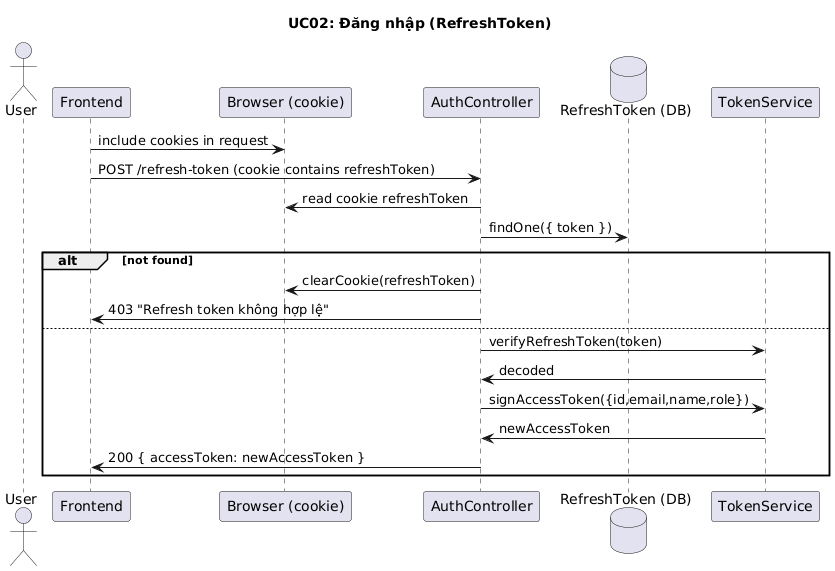

The diagram above was rendered by PlantUML. Its source (embedded in the PNG):
@startuml
title UC02: Đăng nhập (RefreshToken)

actor User
participant Frontend
participant Browser as "Browser (cookie)"
participant AuthController as "AuthController"
database RefreshTokenDB as "RefreshToken (DB)"
participant TokenService as "TokenService"

Frontend -> Browser: include cookies in request
Frontend -> AuthController: POST /refresh-token (cookie contains refreshToken)
AuthController -> Browser: read cookie refreshToken
AuthController -> RefreshTokenDB: findOne({ token })
alt not found
  AuthController -> Browser: clearCookie(refreshToken)
  AuthController -> Frontend: 403 "Refresh token không hợp lệ"
else
  AuthController -> TokenService: verifyRefreshToken(token)
  TokenService -> AuthController: decoded
  AuthController -> TokenService: signAccessToken({id,email,name,role})
  TokenService -> AuthController: newAccessToken
  AuthController -> Frontend: 200 { accessToken: newAccessToken }
end
@enduml